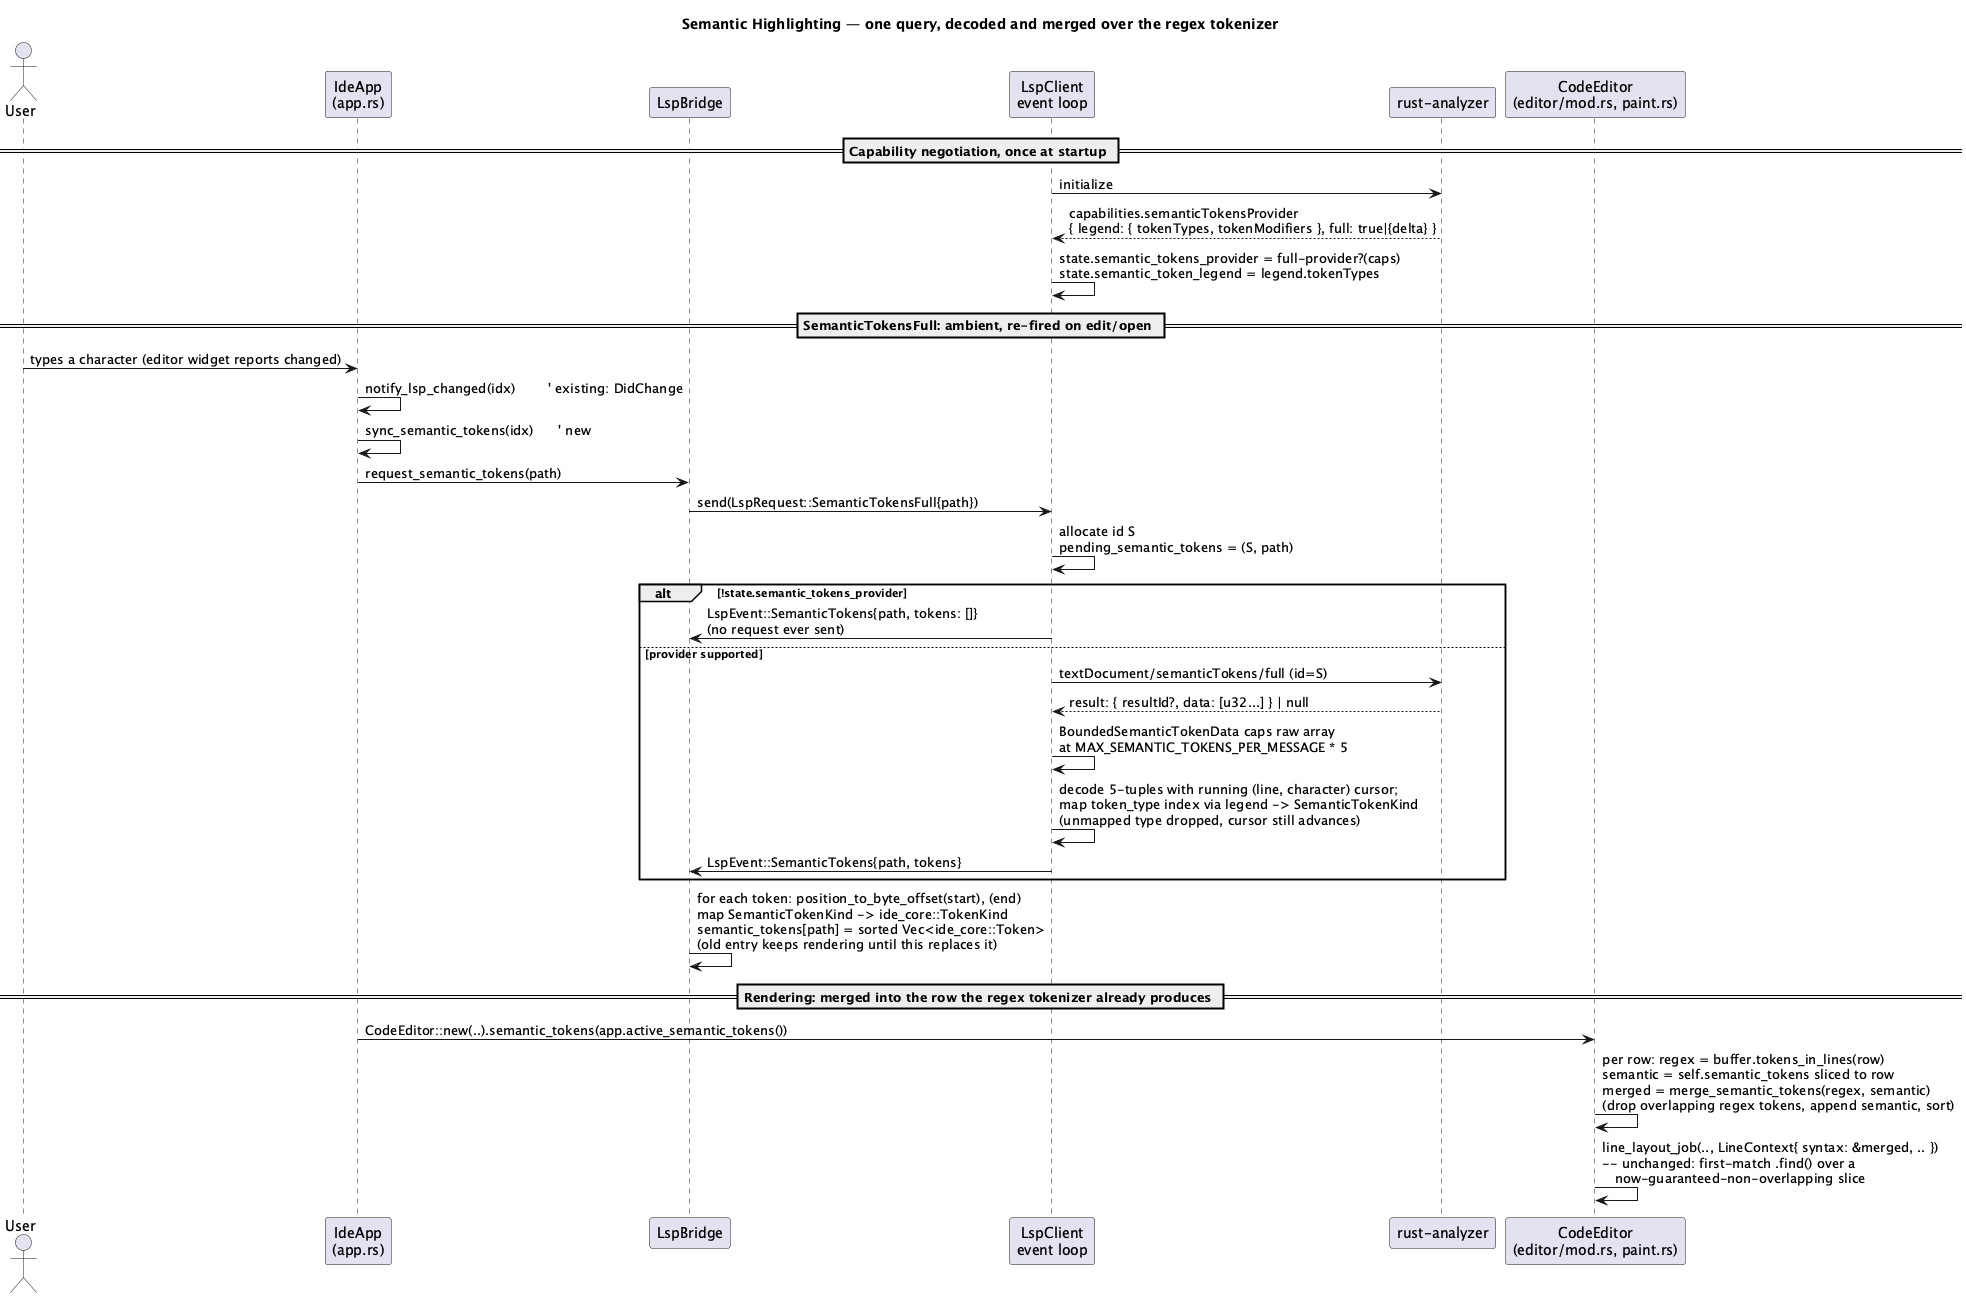

The diagram above was rendered by PlantUML. Its source (embedded in the PNG):
@startuml semantic-highlighting-sequence
title Semantic Highlighting — one query, decoded and merged over the regex tokenizer

actor User
participant "IdeApp\n(app.rs)" as UI
participant "LspBridge" as Bridge
participant "LspClient\nevent loop" as Client
participant "rust-analyzer" as Server
participant "CodeEditor\n(editor/mod.rs, paint.rs)" as Widget

== Capability negotiation, once at startup ==
Client -> Server: initialize
Server --> Client: capabilities.semanticTokensProvider\n{ legend: { tokenTypes, tokenModifiers }, full: true|{delta} }
Client -> Client: state.semantic_tokens_provider = full-provider?(caps)\nstate.semantic_token_legend = legend.tokenTypes

== SemanticTokensFull: ambient, re-fired on edit/open ==
User -> UI: types a character (editor widget reports changed)
UI -> UI: notify_lsp_changed(idx)        ' existing: DidChange
UI -> UI: sync_semantic_tokens(idx)      ' new
UI -> Bridge: request_semantic_tokens(path)
Bridge -> Client: send(LspRequest::SemanticTokensFull{path})
Client -> Client: allocate id S\npending_semantic_tokens = (S, path)
alt !state.semantic_tokens_provider
  Client -> Bridge: LspEvent::SemanticTokens{path, tokens: []}\n(no request ever sent)
else provider supported
  Client -> Server: textDocument/semanticTokens/full (id=S)
  Server --> Client: result: { resultId?, data: [u32...] } | null
  Client -> Client: BoundedSemanticTokenData caps raw array\nat MAX_SEMANTIC_TOKENS_PER_MESSAGE * 5
  Client -> Client: decode 5-tuples with running (line, character) cursor;\nmap token_type index via legend -> SemanticTokenKind\n(unmapped type dropped, cursor still advances)
  Client -> Bridge: LspEvent::SemanticTokens{path, tokens}
end
Bridge -> Bridge: for each token: position_to_byte_offset(start), (end)\nmap SemanticTokenKind -> ide_core::TokenKind\nsemantic_tokens[path] = sorted Vec<ide_core::Token>\n(old entry keeps rendering until this replaces it)

== Rendering: merged into the row the regex tokenizer already produces ==
UI -> Widget: CodeEditor::new(..).semantic_tokens(app.active_semantic_tokens())
Widget -> Widget: per row: regex = buffer.tokens_in_lines(row)\nsemantic = self.semantic_tokens sliced to row\nmerged = merge_semantic_tokens(regex, semantic)\n(drop overlapping regex tokens, append semantic, sort)
Widget -> Widget: line_layout_job(.., LineContext{ syntax: &merged, .. })\n-- unchanged: first-match .find() over a\n   now-guaranteed-non-overlapping slice

@enduml